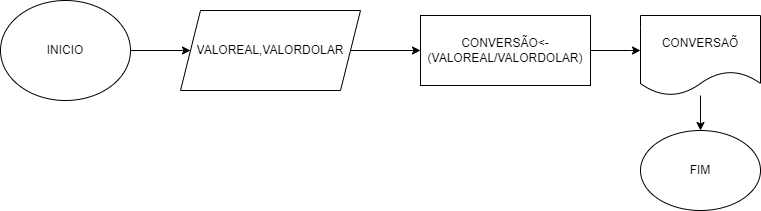

The diagram above was exported from draw.io. Its source (the exported page's mxGraphModel, read from the mxfile embedded in the PNG):
<mxGraphModel dx="1422" dy="794" grid="1" gridSize="10" guides="1" tooltips="1" connect="1" arrows="1" fold="1" page="1" pageScale="1" pageWidth="827" pageHeight="1169" math="0" shadow="0">
  <root>
    <mxCell id="0" />
    <mxCell id="1" parent="0" />
    <mxCell id="UvCQqnm8b1HNIRIJT9i7-2" style="edgeStyle=orthogonalEdgeStyle;rounded=0;orthogonalLoop=1;jettySize=auto;html=1;" edge="1" parent="1" source="UvCQqnm8b1HNIRIJT9i7-1" target="UvCQqnm8b1HNIRIJT9i7-3">
      <mxGeometry relative="1" as="geometry">
        <mxPoint x="190" y="190" as="targetPoint" />
      </mxGeometry>
    </mxCell>
    <mxCell id="UvCQqnm8b1HNIRIJT9i7-1" value="INICIO" style="ellipse;whiteSpace=wrap;html=1;" vertex="1" parent="1">
      <mxGeometry x="20" y="140" width="130" height="100" as="geometry" />
    </mxCell>
    <mxCell id="UvCQqnm8b1HNIRIJT9i7-5" style="edgeStyle=orthogonalEdgeStyle;rounded=0;orthogonalLoop=1;jettySize=auto;html=1;entryX=0;entryY=0.5;entryDx=0;entryDy=0;" edge="1" parent="1" source="UvCQqnm8b1HNIRIJT9i7-3" target="UvCQqnm8b1HNIRIJT9i7-4">
      <mxGeometry relative="1" as="geometry">
        <mxPoint x="430" y="190" as="targetPoint" />
      </mxGeometry>
    </mxCell>
    <mxCell id="UvCQqnm8b1HNIRIJT9i7-3" value="VALOREAL,VALORDOLAR" style="shape=parallelogram;perimeter=parallelogramPerimeter;whiteSpace=wrap;html=1;fixedSize=1;" vertex="1" parent="1">
      <mxGeometry x="200" y="150" width="180" height="80" as="geometry" />
    </mxCell>
    <mxCell id="UvCQqnm8b1HNIRIJT9i7-8" value="" style="edgeStyle=orthogonalEdgeStyle;rounded=0;orthogonalLoop=1;jettySize=auto;html=1;" edge="1" parent="1" source="UvCQqnm8b1HNIRIJT9i7-4" target="UvCQqnm8b1HNIRIJT9i7-7">
      <mxGeometry relative="1" as="geometry">
        <Array as="points">
          <mxPoint x="650" y="190" />
          <mxPoint x="650" y="190" />
        </Array>
      </mxGeometry>
    </mxCell>
    <mxCell id="UvCQqnm8b1HNIRIJT9i7-4" value="CONVERSÃO&amp;lt;-(VALOREAL/VALORDOLAR)" style="rounded=0;whiteSpace=wrap;html=1;" vertex="1" parent="1">
      <mxGeometry x="440" y="155" width="170" height="70" as="geometry" />
    </mxCell>
    <mxCell id="UvCQqnm8b1HNIRIJT9i7-10" value="" style="edgeStyle=orthogonalEdgeStyle;rounded=0;orthogonalLoop=1;jettySize=auto;html=1;" edge="1" parent="1" source="UvCQqnm8b1HNIRIJT9i7-7" target="UvCQqnm8b1HNIRIJT9i7-9">
      <mxGeometry relative="1" as="geometry" />
    </mxCell>
    <mxCell id="UvCQqnm8b1HNIRIJT9i7-7" value="CONVERSAÕ" style="shape=document;whiteSpace=wrap;html=1;boundedLbl=1;" vertex="1" parent="1">
      <mxGeometry x="660" y="155" width="120" height="80" as="geometry" />
    </mxCell>
    <mxCell id="UvCQqnm8b1HNIRIJT9i7-9" value="FIM" style="ellipse;whiteSpace=wrap;html=1;" vertex="1" parent="1">
      <mxGeometry x="660" y="270" width="120" height="80" as="geometry" />
    </mxCell>
  </root>
</mxGraphModel>